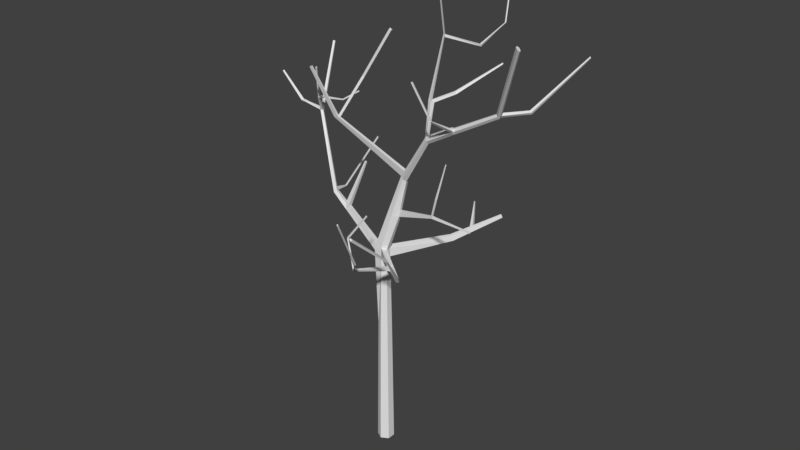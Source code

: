 # Source: tree4.blend  (saved by Blender 2.79.0; exported with 4.5.12 LTS)
import bpy
from mathutils import Matrix  # noqa: F401  (used for matrix-valued properties, if any)

bpy.ops.wm.read_factory_settings(use_empty=True)
scene = bpy.context.scene
scene.name = 'Scene'

# ---- collections
col_collection_1 = bpy.data.collections.new('Collection 1'); scene.collection.children.link(col_collection_1)

# ---- world
world_world = bpy.data.worlds.new('World'); scene.world = world_world
world_world.color = (0.05088, 0.05088, 0.05088)
world_world.use_sun_shadow = False
world_world.sun_shadow_jitter_overblur = 0.0
world_world.cycles.sampling_method = 'MANUAL'

# ---- meshes
me_circle = bpy.data.meshes.new('Circle')
me_circle.from_pydata([(1.676e-08, 0.5314, 0.02303), (-0.4602, 0.2657, 0.02303), (-0.4602, -0.2657, 0.02303), (6.322e-08, -0.5314, 0.02303), (0.4602, -0.2657, 0.02303), (0.4602, 0.2657, 0.02303), (1.688e-08, 0.51, 2.115), (-0.4417, 0.255, 2.115), (-0.4417, -0.255, 2.115), (6.147e-08, -0.51, 2.115), (0.4417, -0.255, 2.115), (0.4417, 0.255, 2.115), (1.699e-08, 0.4913, 3.321), (-0.4255, 0.2457, 3.321), (-0.4255, -0.2457, 3.321), (5.994e-08, -0.4913, 3.321), (0.4255, -0.2457, 3.321), (0.4255, 0.2457, 3.321), (1.716e-08, 0.4622, 5.832), (-0.4003, 0.2311, 5.832), (-0.4003, -0.2311, 5.832), (5.757e-08, -0.4622, 5.832), (0.4003, -0.2311, 5.832), (0.4003, 0.2311, 5.832), (1.738e-08, 0.4245, 8.663), (-0.3676, 0.2122, 8.663), (-0.3676, -0.2122, 8.663), (5.449e-08, -0.4245, 8.663), (0.3676, -0.2122, 8.663), (0.3676, 0.2122, 8.663), (-0.02209, 0.3414, 14.01), (-0.4411, 0.0261, 14.23), (-0.3832, -0.3095, 14.27), (0.02209, -0.3414, 14.04), (0.2961, -0.1561, 13.95), (0.274, 0.1853, 13.94), (1.303, 0.4801, 18.86), (1.17, 0.316, 19.01), (1.231, 0.06584, 19.01), (1.425, -0.02026, 18.87), (1.559, 0.1438, 18.72), (1.498, 0.394, 18.72), (3.507, -0.2904, 22.08), (3.463, -0.4407, 22.25), (3.539, -0.6563, 22.24), (3.659, -0.7216, 22.05), (3.703, -0.5713, 21.88), (3.628, -0.3557, 21.9), (8.424, -0.7299, 24.81), (8.358, -0.8168, 24.9), (8.394, -0.9755, 24.91), (8.505, -1.038, 24.81), (8.581, -0.9418, 24.7), (8.524, -0.7932, 24.69), (10.95, -3.038, 29.46), (10.88, -3.134, 29.56), (10.91, -3.293, 29.57), (11.03, -3.355, 29.47), (11.1, -3.259, 29.36), (11.06, -3.1, 29.35), (1.723, -0.1139, 19.29), (1.845, 0.04833, 19.14), (1.476, 0.215, 19.44), (1.539, -0.03059, 19.44), (1.782, 0.2939, 19.14), (1.598, 0.3772, 19.29), (-2.952, -0.9563, 21.9), (-2.997, -0.8089, 21.91), (-2.698, -0.8395, 22.03), (-2.653, -0.9842, 22.02), (-4.146, -1.616, 24.85), (-4.174, -1.523, 24.86), (-3.985, -1.542, 24.94), (-3.957, -1.633, 24.93), (-0.01966, 0.3505, 13.42), (0.2843, 0.1882, 13.36), (0.304, -0.1623, 13.37), (0.01966, -0.3505, 13.45), (-0.4827, -0.349, 13.77), (-0.5387, -0.004003, 13.73), (1.951, 3.945, 13.92), (2.122, 3.827, 13.9), (2.045, 4.025, 13.59), (2.218, 3.902, 13.56), (3.94, 6.452, 14.97), (4.027, 6.392, 14.95), (3.988, 6.493, 14.79), (4.077, 6.43, 14.78), (-3.985, 0.1917, 16.49), (-4.067, 0.4082, 16.41), (-4.158, 0.09354, 16.33), (-4.145, 0.3652, 16.33), (-6.336, 1.655, 20.7), (-6.363, 1.745, 20.63), (-6.464, 1.539, 20.73), (-6.57, 1.718, 20.7), (3.055, -2.376, 14.01), (2.898, -2.459, 14.0), (3.232, -2.523, 13.81), (3.073, -2.611, 13.8), (4.018, -4.537, 16.45), (3.948, -4.594, 16.38), (4.196, -4.596, 16.4), (4.128, -4.654, 16.33), (3.802, -7.127, 18.74), (3.732, -7.183, 18.67), (3.98, -7.185, 18.69), (3.912, -7.244, 18.61), (1.131, 0.0632, 16.71), (1.102, 0.289, 16.7), (0.5722, -0.08726, 17.08), (0.8528, -0.1513, 16.9), (0.7626, 0.4235, 16.88), (0.5126, 0.1978, 17.06), (1.086, 0.04696, 16.34), (0.4168, -0.1234, 16.62), (0.635, 0.4102, 16.42), (1.06, 0.2795, 16.33), (0.7177, -0.1822, 16.43), (0.3574, 0.1698, 16.6), (-4.38, 0.2308, 16.73), (-4.245, 0.3678, 16.54), (-4.207, 0.329, 16.89), (-4.167, 0.4108, 16.62), (-4.405, 1.524, 16.17), (-4.452, 1.534, 16.14), (-4.482, 1.481, 16.23), (-4.434, 1.471, 16.26), (-4.934, 5.214, 18.13), (-4.981, 5.224, 18.1), (-5.01, 5.172, 18.19), (-4.963, 5.161, 18.22), (3.573, -0.5277, 21.69), (3.398, -0.6123, 22.04), (3.498, -0.31, 21.71), (3.523, -0.6788, 21.86), (3.323, -0.3946, 22.05), (3.373, -0.2435, 21.89), (2.241, 1.443, 23.52), (2.217, 1.618, 23.46), (2.015, 1.522, 23.46), (2.036, 1.654, 23.39), (1.835, 3.124, 26.84), (1.81, 3.215, 26.8), (1.732, 3.16, 26.82), (1.71, 3.251, 26.77), (1.56, 2.771, 30.59), (1.535, 2.861, 30.55), (1.458, 2.807, 30.57), (1.435, 2.897, 30.52), (1.721, 3.186, 26.62), (1.826, 3.148, 26.65), (1.852, 3.053, 26.7), (1.744, 3.09, 26.67), (2.844, 5.311, 25.9), (2.738, 5.295, 25.92), (2.695, 5.325, 25.77), (2.807, 5.341, 25.75), (2.564, 8.107, 26.48), (2.523, 8.063, 26.49), (2.457, 8.102, 26.45), (2.499, 8.149, 26.43), (2.097, 9.072, 27.96), (2.056, 9.027, 27.97), (1.99, 9.067, 27.93), (2.033, 9.114, 27.91), (3.981, -0.4339, 17.36), (4.002, -0.4324, 17.51), (4.009, -0.527, 17.52), (3.992, -0.5312, 17.36), (6.42, -0.1718, 17.1), (6.43, -0.1696, 17.18), (6.436, -0.2207, 17.19), (6.426, -0.2244, 17.1), (2.8, 4.971, 14.05), (2.934, 4.876, 14.03), (2.71, 4.917, 14.32), (2.856, 4.815, 14.3), (2.908, 5.107, 14.12), (2.821, 5.054, 14.38), (3.037, 5.016, 14.1), (2.961, 4.957, 14.36), (1.543, 6.915, 14.93), (1.568, 6.93, 14.86), (1.599, 6.968, 14.87), (1.574, 6.954, 14.95), (3.898, -0.4996, 17.5), (3.891, -0.4001, 17.49), (3.87, -0.4068, 17.32), (3.882, -0.5092, 17.33), (4.191, -0.3539, 18.53), (4.178, -0.4304, 18.58), (4.075, -0.3979, 18.54), (4.089, -0.3173, 18.48), (3.872, 0.875, 20.18), (3.866, 0.8352, 20.21), (3.812, 0.8521, 20.19), (3.819, 0.8941, 20.16), (1.849, -1.612, 13.93), (2.026, -1.548, 13.99), (1.861, -1.699, 13.71), (2.14, -1.642, 13.65), (1.847, -1.404, 13.99), (1.713, -1.594, 13.97), (1.712, -1.685, 13.75), (1.95, -1.489, 13.62), (1.81, -4.734, 15.16), (1.853, -4.722, 15.09), (1.764, -4.814, 15.13), (1.803, -4.844, 15.02), (2.945, -5.881, 16.36), (3.005, -5.88, 16.36), (2.979, -5.967, 16.32), (3.043, -5.96, 16.32), (3.133, -7.399, 19.45), (3.193, -7.398, 19.44), (3.167, -7.485, 19.4), (3.231, -7.478, 19.4), (1.933, -4.802, 15.18), (1.889, -4.921, 15.11), (1.865, -4.787, 15.21), (1.823, -4.865, 15.18), (1.258, -4.647, 16.94), (1.312, -4.586, 16.89), (1.365, -4.654, 16.87), (1.313, -4.715, 16.92), (2.363, -4.294, 18.5), (2.407, -4.245, 18.46), (2.449, -4.3, 18.44), (2.407, -4.349, 18.48), (8.45, -0.9018, 25.07), (8.486, -1.06, 25.08), (8.673, -1.027, 24.87), (8.646, -0.8589, 24.85), (8.598, -1.123, 24.98), (8.547, -0.7956, 24.97), (9.325, 0.7493, 24.74), (9.437, 0.7012, 24.66), (9.356, 0.6306, 24.88), (9.467, 0.5824, 24.8), (11.28, 2.991, 27.53), (11.33, 2.968, 27.49), (11.3, 2.934, 27.6), (11.35, 2.911, 27.56), (5.276, -0.766, 23.22), (5.423, -0.8774, 23.07), (5.293, -0.45, 23.07), (5.243, -0.5655, 23.25), (5.406, -0.5146, 22.92), (5.475, -0.7059, 22.91), (5.609, -0.8403, 23.17), (5.452, -0.5977, 23.29), (5.663, -0.7202, 23.02), (5.485, -0.7642, 23.27), (5.483, -0.467, 23.18), (5.595, -0.5315, 23.02), (5.279, -2.313, 24.14), (5.176, -2.305, 24.11), (5.231, -2.413, 24.09), (5.328, -2.387, 24.14), (4.498, -2.937, 26.3), (4.395, -2.929, 26.27), (4.45, -3.037, 26.26), (4.547, -3.011, 26.3), (2.388, 1.588, 23.34), (2.359, 1.261, 23.4), (2.141, 1.337, 23.32), (2.217, 1.63, 23.26), (2.576, 3.326, 23.52), (2.46, 3.378, 23.53), (2.635, 3.287, 23.4), (2.523, 3.342, 23.4), (4.099, 5.718, 24.95), (4.043, 5.742, 24.95), (4.127, 5.699, 24.89), (4.073, 5.725, 24.89), (-7.554, 4.18, 24.28), (-7.572, 4.239, 24.23), (-7.663, 4.116, 24.29), (-7.681, 4.177, 24.24), (-6.405, 1.797, 20.9), (-6.488, 1.615, 20.87), (-6.594, 1.792, 20.84), (-6.431, 1.886, 20.83), (-8.302, 1.754, 20.88), (-8.34, 1.789, 20.81), (-8.24, 1.91, 20.92), (-8.277, 1.944, 20.86), (-10.28, 2.167, 22.25), (-10.3, 2.188, 22.21), (-10.24, 2.259, 22.28), (-10.27, 2.279, 22.24), (-6.087, 0.9645, 21.79), (-5.98, 0.9601, 21.79), (-6.113, 1.035, 21.81), (-6.03, 1.073, 21.8), (-5.868, 0.6123, 23.85), (-5.761, 0.6079, 23.84), (-5.894, 0.6832, 23.87), (-5.811, 0.7207, 23.86), (-6.015, 1.05, 21.94), (-5.966, 0.937, 21.92), (-6.073, 0.9414, 21.93), (-6.099, 1.012, 21.95), (-4.598, 1.599, 21.79), (-4.631, 1.656, 21.79), (-4.63, 1.578, 21.85), (-4.662, 1.635, 21.85), (-3.728, 2.108, 22.4), (-3.76, 2.166, 22.4), (-3.76, 2.088, 22.47), (-3.792, 2.145, 22.46), (-3.29, -0.01104, 15.72), (-3.293, 0.2779, 15.72), (-3.188, 0.3516, 15.84), (-3.188, 0.09699, 15.91), (-3.005, 0.2485, 15.51), (-2.866, 0.2634, 15.77), (-2.869, -0.0001854, 15.84), (-2.996, -0.04635, 15.52), (-2.298, 1.013, 18.65), (-2.299, 0.9124, 18.68), (-2.171, 0.9785, 18.63), (-2.172, 0.8739, 18.65), (-2.572, -0.8078, 21.95), (-2.527, -0.9555, 21.94), (-2.826, -0.9256, 21.81), (-2.871, -0.7751, 21.82), (-1.477, -0.1261, 24.52), (-1.522, 0.01856, 24.54), (-1.396, 0.05027, 24.46), (-1.351, -0.09743, 24.44), (0.3367, 0.0999, 27.55), (0.2922, 0.2446, 27.57), (0.4177, 0.2763, 27.49), (0.4627, 0.1286, 27.47)], [], [(5, 11, 10, 4), (3, 9, 8, 2), (1, 7, 6, 0), (0, 6, 11, 5), (4, 10, 9, 3), (2, 8, 7, 1), (1, 0, 3, 2), (11, 6, 12, 17), (0, 5, 4, 3), (9, 10, 16, 15), (7, 8, 14, 13), (10, 11, 17, 16), (8, 9, 15, 14), (6, 7, 13, 12), (17, 12, 18, 23), (15, 16, 22, 21), (13, 14, 20, 19), (16, 17, 23, 22), (14, 15, 21, 20), (12, 13, 19, 18), (22, 23, 29, 28), (20, 21, 27, 26), (18, 19, 25, 24), (23, 18, 24, 29), (21, 22, 28, 27), (19, 20, 26, 25), (75, 74, 82, 83), (199, 198, 97, 96), (313, 312, 90, 91), (76, 75, 35, 34), (78, 77, 33, 32), (74, 79, 31, 30), (108, 109, 41, 40), (110, 111, 39, 38), (112, 113, 37, 36), (109, 112, 36, 41), (111, 108, 40, 39), (113, 110, 38, 37), (135, 132, 46, 45), (136, 133, 44, 43), (132, 134, 47, 46), (133, 135, 45, 44), (265, 264, 139, 138), (134, 137, 42, 47), (253, 250, 51, 50), (254, 251, 49, 48), (255, 254, 48, 53), (250, 252, 52, 51), (251, 253, 50, 49), (252, 255, 53, 52), (230, 231, 56, 55), (232, 233, 59, 58), (231, 234, 57, 56), (235, 230, 55, 54), (233, 235, 54, 59), (234, 232, 58, 57), (41, 36, 65, 64), (36, 37, 62, 65), (38, 39, 60, 63), (40, 41, 64, 61), (68, 69, 328, 329), (39, 40, 61, 60), (69, 68, 72, 73), (327, 326, 66, 67), (324, 327, 67, 68), (326, 325, 69, 66), (71, 70, 73, 72), (68, 67, 71, 72), (66, 69, 73, 70), (67, 66, 70, 71), (24, 25, 79, 74), (26, 27, 77, 78), (28, 29, 75, 76), (25, 26, 78, 79), (27, 28, 76, 77), (29, 24, 74, 75), (180, 178, 86, 87), (30, 35, 81, 80), (35, 75, 83, 81), (74, 30, 80, 82), (87, 86, 84, 85), (178, 179, 84, 86), (181, 180, 87, 85), (179, 181, 85, 84), (121, 120, 94, 95), (314, 313, 91, 89), (315, 314, 89, 88), (312, 315, 88, 90), (281, 280, 276, 278), (120, 122, 92, 94), (123, 121, 95, 93), (122, 123, 93, 92), (97, 99, 103, 101), (198, 200, 99, 97), (200, 201, 98, 99), (201, 199, 96, 98), (103, 102, 106, 107), (96, 97, 101, 100), (99, 98, 102, 103), (98, 96, 100, 102), (107, 106, 104, 105), (102, 100, 104, 106), (101, 103, 107, 105), (100, 101, 105, 104), (119, 115, 110, 113), (118, 114, 108, 111), (117, 116, 112, 109), (116, 119, 113, 112), (115, 118, 111, 110), (187, 186, 192, 193), (34, 35, 117, 114), (32, 33, 118, 115), (30, 31, 119, 116), (35, 30, 116, 117), (33, 34, 114, 118), (31, 32, 115, 119), (88, 89, 123, 122), (121, 123, 127, 126), (90, 88, 122, 120), (91, 90, 120, 121), (126, 127, 131, 130), (123, 89, 124, 127), (89, 91, 125, 124), (91, 121, 126, 125), (128, 129, 130, 131), (125, 126, 130, 129), (127, 124, 128, 131), (124, 125, 129, 128), (64, 65, 137, 134), (65, 62, 136, 137), (63, 60, 135, 133), (61, 64, 134, 132), (62, 63, 133, 136), (60, 61, 132, 135), (151, 150, 156, 157), (267, 266, 140, 141), (139, 264, 270, 268), (266, 265, 138, 140), (142, 143, 147, 146), (152, 151, 143, 142), (150, 153, 144, 145), (153, 152, 142, 144), (149, 148, 146, 147), (145, 144, 148, 149), (144, 142, 146, 148), (143, 145, 149, 147), (140, 138, 152, 153), (141, 140, 153, 150), (138, 139, 151, 152), (139, 141, 150, 151), (157, 156, 160, 161), (143, 151, 157, 154), (150, 145, 155, 156), (145, 143, 154, 155), (160, 159, 163, 164), (156, 155, 159, 160), (154, 157, 161, 158), (155, 154, 158, 159), (165, 164, 163, 162), (158, 161, 165, 162), (159, 158, 162, 163), (161, 160, 164, 165), (169, 166, 170, 173), (189, 188, 166, 169), (188, 187, 167, 166), (186, 189, 169, 168), (173, 170, 171, 172), (167, 168, 172, 171), (168, 169, 173, 172), (166, 167, 171, 170), (80, 81, 177, 176), (81, 83, 175, 177), (82, 80, 176, 174), (83, 82, 174, 175), (176, 177, 181, 179), (177, 175, 180, 181), (176, 179, 185, 182), (175, 174, 178, 180), (183, 182, 185, 184), (179, 178, 184, 185), (178, 174, 183, 184), (174, 176, 182, 183), (108, 114, 189, 186), (117, 109, 187, 188), (114, 117, 188, 189), (109, 108, 186, 187), (193, 192, 196, 197), (168, 167, 190, 191), (167, 187, 193, 190), (186, 168, 191, 192), (197, 196, 195, 194), (192, 191, 195, 196), (190, 193, 197, 194), (191, 190, 194, 195), (205, 202, 199, 201), (204, 205, 201, 200), (200, 198, 207, 209), (202, 203, 198, 199), (34, 33, 203, 202), (33, 77, 204, 203), (77, 76, 205, 204), (76, 34, 202, 205), (219, 218, 211, 213), (204, 200, 209, 208), (203, 204, 208, 206), (198, 203, 206, 207), (210, 212, 216, 214), (218, 220, 210, 211), (220, 221, 212, 210), (221, 219, 213, 212), (214, 216, 217, 215), (212, 213, 217, 216), (213, 211, 215, 217), (211, 210, 214, 215), (208, 209, 219, 221), (220, 206, 223, 224), (207, 206, 220, 218), (209, 207, 218, 219), (225, 224, 228, 229), (221, 220, 224, 225), (208, 221, 225, 222), (206, 208, 222, 223), (227, 226, 229, 228), (224, 223, 227, 228), (222, 225, 229, 226), (223, 222, 226, 227), (55, 56, 57, 58, 59, 54), (51, 52, 232, 234), (48, 235, 238, 236), (48, 49, 230, 235), (50, 51, 234, 231), (52, 53, 233, 232), (49, 50, 231, 230), (239, 237, 241, 243), (235, 233, 239, 238), (233, 53, 237, 239), (53, 48, 236, 237), (241, 240, 242, 243), (237, 236, 240, 241), (238, 239, 243, 242), (236, 238, 242, 240), (46, 47, 248, 249), (43, 44, 244, 247), (45, 46, 249, 245), (47, 42, 246, 248), (42, 43, 247, 246), (44, 45, 245, 244), (249, 248, 255, 252), (247, 244, 253, 251), (245, 249, 252, 250), (248, 246, 254, 255), (246, 247, 251, 254), (245, 250, 259, 258), (259, 256, 260, 263), (250, 253, 256, 259), (253, 244, 257, 256), (244, 245, 258, 257), (261, 262, 263, 260), (257, 258, 262, 261), (258, 259, 263, 262), (256, 257, 261, 260), (136, 43, 265, 266), (42, 137, 267, 264), (137, 136, 266, 267), (43, 42, 264, 265), (268, 270, 274, 272), (264, 267, 271, 270), (141, 139, 268, 269), (267, 141, 269, 271), (274, 275, 273, 272), (271, 269, 273, 275), (269, 268, 272, 273), (270, 271, 275, 274), (279, 278, 276, 277), (283, 282, 279, 277), (280, 283, 277, 276), (282, 281, 278, 279), (94, 281, 286, 284), (92, 93, 283, 280), (93, 95, 282, 283), (94, 92, 293, 292), (287, 285, 289, 291), (281, 282, 287, 286), (282, 95, 285, 287), (95, 94, 284, 285), (289, 288, 290, 291), (285, 284, 288, 289), (286, 287, 291, 290), (284, 286, 290, 288), (301, 300, 299, 297), (281, 94, 292, 294), (92, 280, 295, 293), (280, 281, 294, 295), (296, 297, 299, 298), (302, 301, 297, 296), (300, 303, 298, 299), (303, 302, 296, 298), (294, 292, 302, 303), (295, 294, 303, 300), (292, 293, 301, 302), (293, 295, 305, 304), (305, 307, 311, 309), (301, 293, 304, 306), (295, 300, 307, 305), (300, 301, 306, 307), (308, 309, 311, 310), (304, 305, 309, 308), (307, 306, 310, 311), (306, 304, 308, 310), (319, 318, 315, 312), (315, 318, 323, 321), (317, 316, 313, 314), (316, 319, 312, 313), (79, 78, 319, 316), (31, 79, 316, 317), (32, 31, 317, 318), (78, 32, 318, 319), (323, 322, 320, 321), (317, 314, 320, 322), (314, 315, 321, 320), (318, 317, 322, 323), (38, 63, 325, 326), (62, 37, 327, 324), (37, 38, 326, 327), (63, 62, 324, 325), (328, 331, 335, 332), (325, 324, 330, 331), (324, 68, 329, 330), (69, 325, 331, 328), (335, 334, 333, 332), (329, 328, 332, 333), (331, 330, 334, 335), (330, 329, 333, 334)])
me_circle.use_remesh_preserve_volume = False
me_circle.use_remesh_preserve_attributes = False
me_circle.use_mirror_vertex_groups = False
me_circle.update()

# ---- objects
ob_circle = bpy.data.objects.new('Circle', me_circle)

# ---- transforms, parenting, visibility, modifiers, constraints
ob_circle.location = (0.0, 0.0, 0.0)
ob_circle.lineart.crease_threshold = 0.0

# ---- collection membership
col_collection_1.objects.link(ob_circle)

# ---- scene / render settings (as saved in the file)
scene.frame_start = 1; scene.frame_end = 250; scene.frame_set(1)
scene.render.engine = 'BLENDER_EEVEE_NEXT'
scene.render.resolution_percentage = 50
scene.render.dither_intensity = 0.0
scene.cycles.use_denoising = False
scene.cycles.samples = 128
scene.cycles.sampling_pattern = 'TABULATED_SOBOL'
scene.cycles.use_adaptive_sampling = False
scene.cycles.use_light_tree = False
scene.cycles.blur_glossy = 0.0
scene.cycles.sample_clamp_indirect = 0.0
scene.view_settings.view_transform = 'Standard'
bpy.context.view_layer.update()

# ---- added for rendering (the .blend has no active camera and no usable light): camera, sun
cam_auto = bpy.data.cameras.new('AutoCamera')
cam_auto.lens = 50.0
cam_auto.sensor_width = 36.0
cam_auto.clip_end = 1000.0
ob_auto_camera = bpy.data.objects.new('AutoCamera', cam_auto)
scene.collection.objects.link(ob_auto_camera)
ob_auto_camera.location = (38.4335, -44.6788, 45.6371)
ob_auto_camera.rotation_euler = (1.09748, -7.21219e-08, 0.694738)
scene.camera = ob_auto_camera
light_auto_sun = bpy.data.lights.new('AutoSun', 'SUN')
light_auto_sun.energy = 3.0
light_auto_sun.angle = 0.0523599
ob_auto_sun = bpy.data.objects.new('AutoSun', light_auto_sun)
scene.collection.objects.link(ob_auto_sun)
ob_auto_sun.rotation_euler = (0.872665, 0.174533, 0.523599)
bpy.context.view_layer.update()
